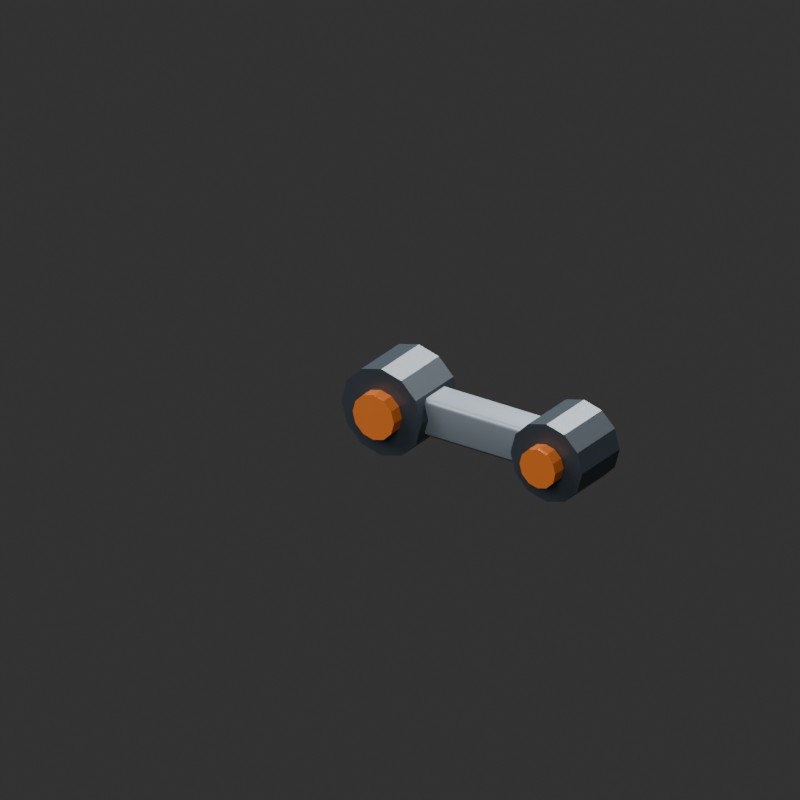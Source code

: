 # Source: VXAUX_MOUNT_BRACKET_v002.blend  (saved by Blender 4.5.92; exported with 4.5.12 LTS)
import bpy
from mathutils import Matrix  # noqa: F401  (used for matrix-valued properties, if any)

bpy.ops.wm.read_factory_settings(use_empty=True)
scene = bpy.context.scene
scene.name = 'Scene'

# ---- collections
col_vxaux_mount_bracket_v002 = bpy.data.collections.new('VXAUX_MOUNT_BRACKET_v002'); scene.collection.children.link(col_vxaux_mount_bracket_v002)

# ---- materials (node trees are filled in below, after node groups)
mat_metal = bpy.data.materials.new('Metal')
mat_metal.diffuse_color = (0.22, 0.26, 0.3, 1.0)
mat_graphite = bpy.data.materials.new('Graphite')
mat_graphite.diffuse_color = (0.045, 0.06, 0.075, 1.0)
mat_orange = bpy.data.materials.new('Orange')
mat_orange.diffuse_color = (0.9, 0.22, 0.035, 1.0)

# ---- material node trees
mat_metal.use_nodes = True; mat_metal.node_tree.nodes.clear()
_N = mat_metal.node_tree.nodes; _L = mat_metal.node_tree.links
n0 = _N.new('ShaderNodeBsdfPrincipled'); n0.name = 'Principled BSDF'; n0.location = (-200, 100)
n0.inputs[0].default_value = (0.22, 0.26, 0.3, 1.0)
n0.inputs[1].default_value = 0.35
n0.inputs[2].default_value = 0.4
n1 = _N.new('ShaderNodeOutputMaterial'); n1.name = 'Material Output'; n1.location = (200, 100)
_L.new(n0.outputs[0], n1.inputs[0])
n1.is_active_output = True
mat_graphite.use_nodes = True; mat_graphite.node_tree.nodes.clear()
_N = mat_graphite.node_tree.nodes; _L = mat_graphite.node_tree.links
n0 = _N.new('ShaderNodeBsdfPrincipled'); n0.name = 'Principled BSDF'; n0.location = (-200, 100)
n0.inputs[0].default_value = (0.045, 0.06, 0.075, 1.0)
n0.inputs[1].default_value = 0.35
n0.inputs[2].default_value = 0.4
n1 = _N.new('ShaderNodeOutputMaterial'); n1.name = 'Material Output'; n1.location = (200, 100)
_L.new(n0.outputs[0], n1.inputs[0])
n1.is_active_output = True
mat_orange.use_nodes = True; mat_orange.node_tree.nodes.clear()
_N = mat_orange.node_tree.nodes; _L = mat_orange.node_tree.links
n0 = _N.new('ShaderNodeBsdfPrincipled'); n0.name = 'Principled BSDF'; n0.location = (-200, 100)
n0.inputs[0].default_value = (0.9, 0.22, 0.035, 1.0)
n0.inputs[1].default_value = 0.35
n0.inputs[2].default_value = 0.4
n1 = _N.new('ShaderNodeOutputMaterial'); n1.name = 'Material Output'; n1.location = (200, 100)
_L.new(n0.outputs[0], n1.inputs[0])
n1.is_active_output = True

# ---- world
world_studio_world = bpy.data.worlds.new('Studio World'); scene.world = world_studio_world
world_studio_world.color = (0.04, 0.04, 0.04)

# ---- cameras
cam_camera = bpy.data.cameras.new('Camera')
cam_camera.type = 'ORTHO'
cam_camera.ortho_scale = 0.48

# ---- lights
light_area = bpy.data.lights.new('Area', 'AREA')
light_area.energy = 54.0
light_area.shape = 'DISK'
light_area.size = 2.0
light_area.size_y = 1.0
light_area_001 = bpy.data.lights.new('Area.001', 'AREA')
light_area_001.energy = 30.0
light_area_001.shape = 'DISK'
light_area_001.size = 1.5
light_area_001.size_y = 1.0
light_area_002 = bpy.data.lights.new('Area.002', 'AREA')
light_area_002.energy = 48.0
light_area_002.shape = 'DISK'
light_area_002.size = 1.0
light_area_002.size_y = 1.0

# ---- meshes
me_cube_042 = bpy.data.meshes.new('Cube.042')
me_cube_042.from_pydata([(-0.06, -0.0125, -0.0125), (-0.06, -0.0125, 0.0125), (-0.06, 0.0125, -0.0125), (-0.06, 0.0125, 0.0125), (0.06, -0.0125, -0.0125), (0.06, -0.0125, 0.0125), (0.06, 0.0125, -0.0125), (0.06, 0.0125, 0.0125)], [], [(0, 1, 3, 2), (2, 3, 7, 6), (6, 7, 5, 4), (4, 5, 1, 0), (2, 6, 4, 0), (7, 3, 1, 5)])
_uv = me_cube_042.uv_layers.new(name='UVMap')
_uv.uv.foreach_set('vector', [0.375, 0.0, 0.625, 0.0, 0.625, 0.25, 0.375, 0.25, 0.375, 0.25, 0.625, 0.25, 0.625, 0.5, 0.375, 0.5, 0.375, 0.5, 0.625, 0.5, 0.625, 0.75, 0.375, 0.75, 0.375, 0.75, 0.625, 0.75, 0.625, 1.0, 0.375, 1.0, 0.125, 0.5, 0.375, 0.5, 0.375, 0.75, 0.125, 0.75, 0.625, 0.5, 0.875, 0.5, 0.875, 0.75, 0.625, 0.75])
me_cube_042.materials.append(mat_metal)
me_cube_042.update()
me_cylinder_008 = bpy.data.meshes.new('Cylinder.008')
me_cylinder_008.from_pydata([(0.0, 0.029, -0.02), (0.0, 0.029, 0.02), (0.0145, 0.02511, -0.02), (0.0145, 0.02511, 0.02), (0.02511, 0.0145, -0.02), (0.02511, 0.0145, 0.02), (0.029, 0.0, -0.02), (0.029, 0.0, 0.02), (0.02511, -0.0145, -0.02), (0.02511, -0.0145, 0.02), (0.0145, -0.02511, -0.02), (0.0145, -0.02511, 0.02), (0.0, -0.029, -0.02), (0.0, -0.029, 0.02), (-0.0145, -0.02511, -0.02), (-0.0145, -0.02511, 0.02), (-0.02511, -0.0145, -0.02), (-0.02511, -0.0145, 0.02), (-0.029, 0.0, -0.02), (-0.029, 0.0, 0.02), (-0.02511, 0.0145, -0.02), (-0.02511, 0.0145, 0.02), (-0.0145, 0.02511, -0.02), (-0.0145, 0.02511, 0.02)], [], [(0, 1, 3, 2), (2, 3, 5, 4), (4, 5, 7, 6), (6, 7, 9, 8), (8, 9, 11, 10), (10, 11, 13, 12), (12, 13, 15, 14), (14, 15, 17, 16), (16, 17, 19, 18), (18, 19, 21, 20), (3, 1, 23, 21, 19, 17, 15, 13, 11, 9, 7, 5), (20, 21, 23, 22), (22, 23, 1, 0), (0, 2, 4, 6, 8, 10, 12, 14, 16, 18, 20, 22)])
_uv = me_cylinder_008.uv_layers.new(name='UVMap')
_uv.uv.foreach_set('vector', [1.0, 0.5, 1.0, 1.0, 0.9167, 1.0, 0.9167, 0.5, 0.9167, 0.5, 0.9167, 1.0, 0.8333, 1.0, 0.8333, 0.5, 0.8333, 0.5, 0.8333, 1.0, 0.75, 1.0, 0.75, 0.5, 0.75, 0.5, 0.75, 1.0, 0.6667, 1.0, 0.6667, 0.5, 0.6667, 0.5, 0.6667, 1.0, 0.5833, 1.0, 0.5833, 0.5, 0.5833, 0.5, 0.5833, 1.0, 0.5, 1.0, 0.5, 0.5, 0.5, 0.5, 0.5, 1.0, 0.4167, 1.0, 0.4167, 0.5, 0.4167, 0.5, 0.4167, 1.0, 0.3333, 1.0, 0.3333, 0.5, 0.3333, 0.5, 0.3333, 1.0, 0.25, 1.0, 0.25, 0.5, 0.25, 0.5, 0.25, 1.0, 0.1667, 1.0, 0.1667, 0.5, 0.37, 0.4578, 0.25, 0.49, 0.13, 0.4578, 0.04215, 0.37, 0.01, 0.25, 0.04215, 0.13, 0.13, 0.04215, 0.25, 0.01, 0.37, 0.04215, 0.4578, 0.13, 0.49, 0.25, 0.4578, 0.37, 0.1667, 0.5, 0.1667, 1.0, 0.08333, 1.0, 0.08333, 0.5, 0.08333, 0.5, 0.08333, 1.0, 7.451e-08, 1.0, 7.451e-08, 0.5, 0.75, 0.49, 0.87, 0.4578, 0.9578, 0.37, 0.99, 0.25, 0.9578, 0.13, 0.87, 0.04215, 0.75, 0.01, 0.63, 0.04215, 0.5422, 0.13, 0.51, 0.25, 0.5422, 0.37, 0.63, 0.4578])
me_cylinder_008.materials.append(mat_graphite)
me_cylinder_008.update()
me_cylinder_009 = bpy.data.meshes.new('Cylinder.009')
me_cylinder_009.from_pydata([(0.0, 0.015, -0.0045), (0.0, 0.015, 0.0045), (0.0075, 0.01299, -0.0045), (0.0075, 0.01299, 0.0045), (0.01299, 0.0075, -0.0045), (0.01299, 0.0075, 0.0045), (0.015, 0.0, -0.0045), (0.015, 0.0, 0.0045), (0.01299, -0.0075, -0.0045), (0.01299, -0.0075, 0.0045), (0.0075, -0.01299, -0.0045), (0.0075, -0.01299, 0.0045), (0.0, -0.015, -0.0045), (0.0, -0.015, 0.0045), (-0.0075, -0.01299, -0.0045), (-0.0075, -0.01299, 0.0045), (-0.01299, -0.0075, -0.0045), (-0.01299, -0.0075, 0.0045), (-0.015, 0.0, -0.0045), (-0.015, 0.0, 0.0045), (-0.01299, 0.0075, -0.0045), (-0.01299, 0.0075, 0.0045), (-0.0075, 0.01299, -0.0045), (-0.0075, 0.01299, 0.0045)], [], [(0, 1, 3, 2), (2, 3, 5, 4), (4, 5, 7, 6), (6, 7, 9, 8), (8, 9, 11, 10), (10, 11, 13, 12), (12, 13, 15, 14), (14, 15, 17, 16), (16, 17, 19, 18), (18, 19, 21, 20), (3, 1, 23, 21, 19, 17, 15, 13, 11, 9, 7, 5), (20, 21, 23, 22), (22, 23, 1, 0), (0, 2, 4, 6, 8, 10, 12, 14, 16, 18, 20, 22)])
_uv = me_cylinder_009.uv_layers.new(name='UVMap')
_uv.uv.foreach_set('vector', [1.0, 0.5, 1.0, 1.0, 0.9167, 1.0, 0.9167, 0.5, 0.9167, 0.5, 0.9167, 1.0, 0.8333, 1.0, 0.8333, 0.5, 0.8333, 0.5, 0.8333, 1.0, 0.75, 1.0, 0.75, 0.5, 0.75, 0.5, 0.75, 1.0, 0.6667, 1.0, 0.6667, 0.5, 0.6667, 0.5, 0.6667, 1.0, 0.5833, 1.0, 0.5833, 0.5, 0.5833, 0.5, 0.5833, 1.0, 0.5, 1.0, 0.5, 0.5, 0.5, 0.5, 0.5, 1.0, 0.4167, 1.0, 0.4167, 0.5, 0.4167, 0.5, 0.4167, 1.0, 0.3333, 1.0, 0.3333, 0.5, 0.3333, 0.5, 0.3333, 1.0, 0.25, 1.0, 0.25, 0.5, 0.25, 0.5, 0.25, 1.0, 0.1667, 1.0, 0.1667, 0.5, 0.37, 0.4578, 0.25, 0.49, 0.13, 0.4578, 0.04215, 0.37, 0.01, 0.25, 0.04215, 0.13, 0.13, 0.04215, 0.25, 0.01, 0.37, 0.04215, 0.4578, 0.13, 0.49, 0.25, 0.4578, 0.37, 0.1667, 0.5, 0.1667, 1.0, 0.08333, 1.0, 0.08333, 0.5, 0.08333, 0.5, 0.08333, 1.0, 7.451e-08, 1.0, 7.451e-08, 0.5, 0.75, 0.49, 0.87, 0.4578, 0.9578, 0.37, 0.99, 0.25, 0.9578, 0.13, 0.87, 0.04215, 0.75, 0.01, 0.63, 0.04215, 0.5422, 0.13, 0.51, 0.25, 0.5422, 0.37, 0.63, 0.4578])
me_cylinder_009.materials.append(mat_orange)
me_cylinder_009.update()
me_cylinder_010 = bpy.data.meshes.new('Cylinder.010')
me_cylinder_010.from_pydata([(0.0, 0.026, -0.02), (0.0, 0.026, 0.02), (0.013, 0.02252, -0.02), (0.013, 0.02252, 0.02), (0.02252, 0.013, -0.02), (0.02252, 0.013, 0.02), (0.026, 0.0, -0.02), (0.026, 0.0, 0.02), (0.02252, -0.013, -0.02), (0.02252, -0.013, 0.02), (0.013, -0.02252, -0.02), (0.013, -0.02252, 0.02), (0.0, -0.026, -0.02), (0.0, -0.026, 0.02), (-0.013, -0.02252, -0.02), (-0.013, -0.02252, 0.02), (-0.02252, -0.013, -0.02), (-0.02252, -0.013, 0.02), (-0.026, 0.0, -0.02), (-0.026, 0.0, 0.02), (-0.02252, 0.013, -0.02), (-0.02252, 0.013, 0.02), (-0.013, 0.02252, -0.02), (-0.013, 0.02252, 0.02)], [], [(0, 1, 3, 2), (2, 3, 5, 4), (4, 5, 7, 6), (6, 7, 9, 8), (8, 9, 11, 10), (10, 11, 13, 12), (12, 13, 15, 14), (14, 15, 17, 16), (16, 17, 19, 18), (18, 19, 21, 20), (3, 1, 23, 21, 19, 17, 15, 13, 11, 9, 7, 5), (20, 21, 23, 22), (22, 23, 1, 0), (0, 2, 4, 6, 8, 10, 12, 14, 16, 18, 20, 22)])
_uv = me_cylinder_010.uv_layers.new(name='UVMap')
_uv.uv.foreach_set('vector', [1.0, 0.5, 1.0, 1.0, 0.9167, 1.0, 0.9167, 0.5, 0.9167, 0.5, 0.9167, 1.0, 0.8333, 1.0, 0.8333, 0.5, 0.8333, 0.5, 0.8333, 1.0, 0.75, 1.0, 0.75, 0.5, 0.75, 0.5, 0.75, 1.0, 0.6667, 1.0, 0.6667, 0.5, 0.6667, 0.5, 0.6667, 1.0, 0.5833, 1.0, 0.5833, 0.5, 0.5833, 0.5, 0.5833, 1.0, 0.5, 1.0, 0.5, 0.5, 0.5, 0.5, 0.5, 1.0, 0.4167, 1.0, 0.4167, 0.5, 0.4167, 0.5, 0.4167, 1.0, 0.3333, 1.0, 0.3333, 0.5, 0.3333, 0.5, 0.3333, 1.0, 0.25, 1.0, 0.25, 0.5, 0.25, 0.5, 0.25, 1.0, 0.1667, 1.0, 0.1667, 0.5, 0.37, 0.4578, 0.25, 0.49, 0.13, 0.4578, 0.04215, 0.37, 0.01, 0.25, 0.04215, 0.13, 0.13, 0.04215, 0.25, 0.01, 0.37, 0.04215, 0.4578, 0.13, 0.49, 0.25, 0.4578, 0.37, 0.1667, 0.5, 0.1667, 1.0, 0.08333, 1.0, 0.08333, 0.5, 0.08333, 0.5, 0.08333, 1.0, 7.451e-08, 1.0, 7.451e-08, 0.5, 0.75, 0.49, 0.87, 0.4578, 0.9578, 0.37, 0.99, 0.25, 0.9578, 0.13, 0.87, 0.04215, 0.75, 0.01, 0.63, 0.04215, 0.5422, 0.13, 0.51, 0.25, 0.5422, 0.37, 0.63, 0.4578])
me_cylinder_010.materials.append(mat_graphite)
me_cylinder_010.update()
me_cylinder_011 = bpy.data.meshes.new('Cylinder.011')
me_cylinder_011.from_pydata([(0.0, 0.013, -0.0045), (0.0, 0.013, 0.0045), (0.0065, 0.01126, -0.0045), (0.0065, 0.01126, 0.0045), (0.01126, 0.0065, -0.0045), (0.01126, 0.0065, 0.0045), (0.013, 0.0, -0.0045), (0.013, 0.0, 0.0045), (0.01126, -0.0065, -0.0045), (0.01126, -0.0065, 0.0045), (0.0065, -0.01126, -0.0045), (0.0065, -0.01126, 0.0045), (0.0, -0.013, -0.0045), (0.0, -0.013, 0.0045), (-0.0065, -0.01126, -0.0045), (-0.0065, -0.01126, 0.0045), (-0.01126, -0.0065, -0.0045), (-0.01126, -0.0065, 0.0045), (-0.013, 0.0, -0.0045), (-0.013, 0.0, 0.0045), (-0.01126, 0.0065, -0.0045), (-0.01126, 0.0065, 0.0045), (-0.0065, 0.01126, -0.0045), (-0.0065, 0.01126, 0.0045)], [], [(0, 1, 3, 2), (2, 3, 5, 4), (4, 5, 7, 6), (6, 7, 9, 8), (8, 9, 11, 10), (10, 11, 13, 12), (12, 13, 15, 14), (14, 15, 17, 16), (16, 17, 19, 18), (18, 19, 21, 20), (3, 1, 23, 21, 19, 17, 15, 13, 11, 9, 7, 5), (20, 21, 23, 22), (22, 23, 1, 0), (0, 2, 4, 6, 8, 10, 12, 14, 16, 18, 20, 22)])
_uv = me_cylinder_011.uv_layers.new(name='UVMap')
_uv.uv.foreach_set('vector', [1.0, 0.5, 1.0, 1.0, 0.9167, 1.0, 0.9167, 0.5, 0.9167, 0.5, 0.9167, 1.0, 0.8333, 1.0, 0.8333, 0.5, 0.8333, 0.5, 0.8333, 1.0, 0.75, 1.0, 0.75, 0.5, 0.75, 0.5, 0.75, 1.0, 0.6667, 1.0, 0.6667, 0.5, 0.6667, 0.5, 0.6667, 1.0, 0.5833, 1.0, 0.5833, 0.5, 0.5833, 0.5, 0.5833, 1.0, 0.5, 1.0, 0.5, 0.5, 0.5, 0.5, 0.5, 1.0, 0.4167, 1.0, 0.4167, 0.5, 0.4167, 0.5, 0.4167, 1.0, 0.3333, 1.0, 0.3333, 0.5, 0.3333, 0.5, 0.3333, 1.0, 0.25, 1.0, 0.25, 0.5, 0.25, 0.5, 0.25, 1.0, 0.1667, 1.0, 0.1667, 0.5, 0.37, 0.4578, 0.25, 0.49, 0.13, 0.4578, 0.04215, 0.37, 0.01, 0.25, 0.04215, 0.13, 0.13, 0.04215, 0.25, 0.01, 0.37, 0.04215, 0.4578, 0.13, 0.49, 0.25, 0.4578, 0.37, 0.1667, 0.5, 0.1667, 1.0, 0.08333, 1.0, 0.08333, 0.5, 0.08333, 0.5, 0.08333, 1.0, 7.451e-08, 1.0, 7.451e-08, 0.5, 0.75, 0.49, 0.87, 0.4578, 0.9578, 0.37, 0.99, 0.25, 0.9578, 0.13, 0.87, 0.04215, 0.75, 0.01, 0.63, 0.04215, 0.5422, 0.13, 0.51, 0.25, 0.5422, 0.37, 0.63, 0.4578])
me_cylinder_011.materials.append(mat_orange)
me_cylinder_011.update()

# ---- objects
ob_camera = bpy.data.objects.new('Camera', cam_camera)
ob_area = bpy.data.objects.new('Area', light_area)
ob_area_001 = bpy.data.objects.new('Area.001', light_area_001)
ob_area_002 = bpy.data.objects.new('Area.002', light_area_002)
ob_vxaux_mount_bracket_v002__root = bpy.data.objects.new('VXAUX_MOUNT_BRACKET_v002__ROOT', None)
ob_extensionbeam = bpy.data.objects.new('ExtensionBeam', me_cube_042)
ob_base_swivel = bpy.data.objects.new('Base swivel', me_cylinder_008)
ob_base_bolt = bpy.data.objects.new('Base bolt', me_cylinder_009)
ob_tip_pivot = bpy.data.objects.new('TIP_PIVOT', None)
ob_end_swivel = bpy.data.objects.new('End swivel', me_cylinder_010)
ob_end_bolt = bpy.data.objects.new('End bolt', me_cylinder_011)
ob_backpack_contact = bpy.data.objects.new('BACKPACK_CONTACT', None)
ob_weapon_contact = bpy.data.objects.new('WEAPON_CONTACT', None)

# ---- transforms, parenting, visibility, modifiers, constraints
ob_camera.location = (0.65, -0.95, 0.58)
ob_camera.rotation_euler = (1.104, -1.899e-08, 0.6001)
ob_area.location = (1.0, -2.0, 2.0)
ob_area.rotation_euler = (0.8411, 2.487e-08, 0.4636)
ob_area_001.location = (-1.0, -0.4, 1.0)
ob_area_001.rotation_euler = (0.8225, 5.266e-08, -1.19)
ob_area_002.location = (0.0, 1.0, 1.0)
ob_area_002.rotation_euler = (0.7854, -6.182e-08, -3.142)
ob_vxaux_mount_bracket_v002__root.location = (0.0, 0.0, 0.0)
ob_extensionbeam.parent = ob_vxaux_mount_bracket_v002__root
ob_extensionbeam.location = (0.06, 0.0, 0.0)
_m = ob_extensionbeam.modifiers.new('Machined edge', 'BEVEL')
_m.width = 0.003
_m.width_pct = 0.003
_m = ob_extensionbeam.modifiers.new('Weighted normals', 'WEIGHTED_NORMAL')
ob_base_swivel.parent = ob_vxaux_mount_bracket_v002__root
ob_base_swivel.location = (0.0, 0.0, 0.0)
ob_base_swivel.rotation_euler = (1.571, 0.0, 0.0)
ob_base_bolt.parent = ob_vxaux_mount_bracket_v002__root
ob_base_bolt.location = (0.0, -0.024, 0.0)
ob_base_bolt.rotation_euler = (1.571, 0.0, 0.0)
ob_tip_pivot.parent = ob_vxaux_mount_bracket_v002__root
ob_tip_pivot.location = (0.12, 0.0, 0.0)
ob_tip_pivot.empty_display_size = 0.025
ob_end_swivel.parent = ob_tip_pivot
ob_end_swivel.location = (0.0, 0.0, 0.0)
ob_end_swivel.rotation_euler = (1.571, -0.0, 0.0)
ob_end_bolt.parent = ob_tip_pivot
ob_end_bolt.location = (0.0, -0.025, 0.0)
ob_end_bolt.rotation_euler = (1.571, -0.0, 0.0)
ob_backpack_contact.parent = ob_vxaux_mount_bracket_v002__root
ob_backpack_contact.location = (0.0, 0.0, 0.0)
ob_backpack_contact.empty_display_size = 0.025
ob_weapon_contact.parent = ob_vxaux_mount_bracket_v002__root
ob_weapon_contact.location = (0.12, 0.0, 0.0)
ob_weapon_contact.empty_display_size = 0.025

# ---- collection membership
scene.collection.objects.link(ob_camera)
scene.collection.objects.link(ob_area)
scene.collection.objects.link(ob_area_001)
scene.collection.objects.link(ob_area_002)
col_vxaux_mount_bracket_v002.objects.link(ob_vxaux_mount_bracket_v002__root)
col_vxaux_mount_bracket_v002.objects.link(ob_extensionbeam)
col_vxaux_mount_bracket_v002.objects.link(ob_base_swivel)
col_vxaux_mount_bracket_v002.objects.link(ob_base_bolt)
col_vxaux_mount_bracket_v002.objects.link(ob_tip_pivot)
col_vxaux_mount_bracket_v002.objects.link(ob_end_swivel)
col_vxaux_mount_bracket_v002.objects.link(ob_end_bolt)
col_vxaux_mount_bracket_v002.objects.link(ob_backpack_contact)
col_vxaux_mount_bracket_v002.objects.link(ob_weapon_contact)

# ---- scene / render settings (as saved in the file)
scene.camera = ob_camera
scene.frame_start = 1; scene.frame_end = 250; scene.frame_set(1)
scene.render.engine = 'CYCLES'
scene.render.resolution_x = 900
scene.render.resolution_y = 900
scene.cycles.samples = 24
bpy.context.view_layer.update()
